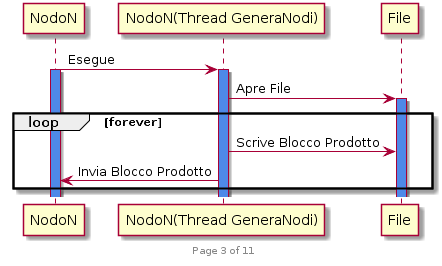

The diagram above was rendered by PlantUML. Its source (embedded in the PNG):
@startuml

footer Page 3 of 11

participant NodoN
participant "NodoN(Thread GeneraNodi)"
participant File

NodoN -> "NodoN(Thread GeneraNodi)": Esegue
activate NodoN #4e89e8
activate "NodoN(Thread GeneraNodi)" #4e89e8

"NodoN(Thread GeneraNodi)" -> File: Apre File
activate File #4e89e8

loop forever
	"NodoN(Thread GeneraNodi)" -> File: Scrive Blocco Prodotto

	"NodoN(Thread GeneraNodi)" -> NodoN: Invia Blocco Prodotto
end

@enduml